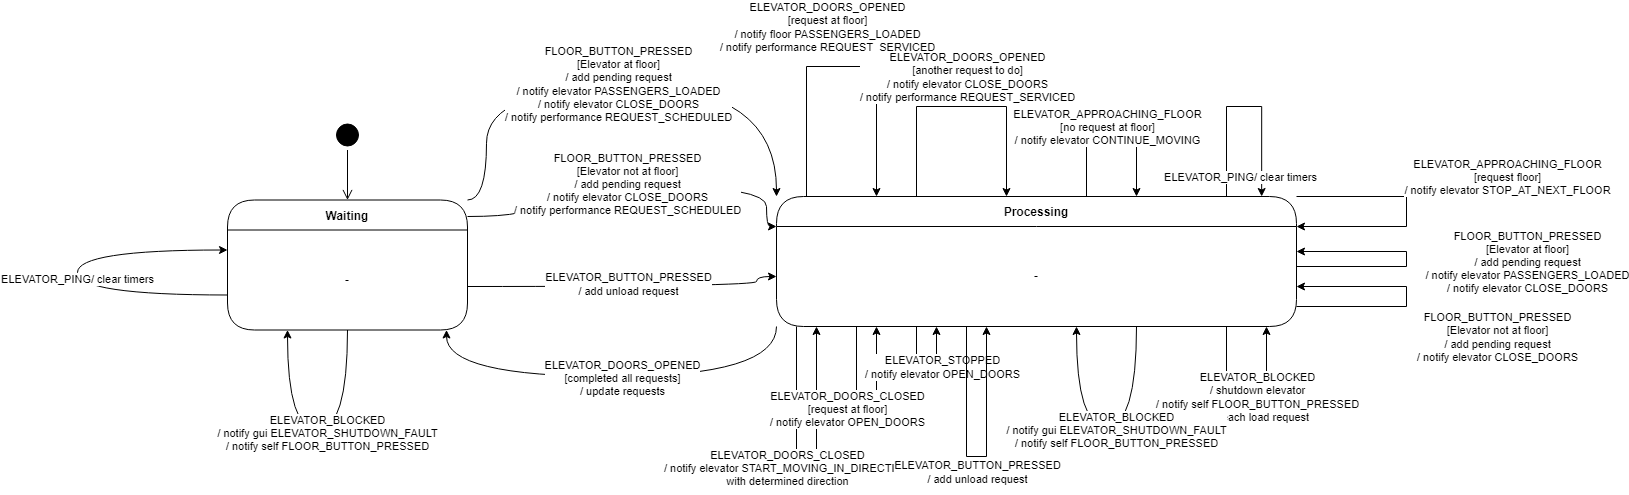

The diagram above was exported from draw.io. Its source (the exported page's mxGraphModel, read from the mxfile embedded in the PNG):
<mxGraphModel dx="2261" dy="796" grid="1" gridSize="10" guides="1" tooltips="1" connect="1" arrows="1" fold="1" page="1" pageScale="1" pageWidth="827" pageHeight="1169" math="0" shadow="0">
  <root>
    <mxCell id="0" />
    <mxCell id="1" parent="0" />
    <mxCell id="JOqhJfMwHc-JBbc3usWZ-5" style="edgeStyle=orthogonalEdgeStyle;rounded=0;orthogonalLoop=1;jettySize=auto;html=1;curved=1;exitX=1;exitY=0;exitDx=0;exitDy=0;entryX=0;entryY=0;entryDx=0;entryDy=0;" parent="1" source="JOqhJfMwHc-JBbc3usWZ-1" target="JOqhJfMwHc-JBbc3usWZ-3" edge="1">
      <mxGeometry relative="1" as="geometry">
        <Array as="points">
          <mxPoint x="190" y="314" />
          <mxPoint x="190" y="200" />
          <mxPoint x="480" y="200" />
        </Array>
      </mxGeometry>
    </mxCell>
    <mxCell id="JOqhJfMwHc-JBbc3usWZ-7" value="FLOOR_BUTTON_PRESSED&lt;br&gt;[Elevator at floor]&lt;br&gt;/ add pending request&lt;br&gt;/ notify elevator PASSENGERS_LOADED&lt;br&gt;/ notify elevator CLOSE_DOORS&lt;br&gt;/ notify performance REQUEST_SCHEDULED" style="edgeLabel;html=1;align=center;verticalAlign=middle;resizable=0;points=[];" parent="JOqhJfMwHc-JBbc3usWZ-5" vertex="1" connectable="0">
      <mxGeometry x="-0.0289" y="3" relative="1" as="geometry">
        <mxPoint x="5" as="offset" />
      </mxGeometry>
    </mxCell>
    <mxCell id="JOqhJfMwHc-JBbc3usWZ-1" value="Waiting" style="swimlane;fontStyle=1;align=center;verticalAlign=middle;childLayout=stackLayout;horizontal=1;startSize=30;horizontalStack=0;resizeParent=0;resizeLast=1;container=0;fontColor=#000000;collapsible=0;rounded=1;arcSize=30;strokeColor=#000000;fillColor=#FFFFFF;swimlaneFillColor=#FFFFFF;dropTarget=0;" parent="1" vertex="1">
      <mxGeometry x="-69" y="313.5" width="240" height="130" as="geometry" />
    </mxCell>
    <mxCell id="JOqhJfMwHc-JBbc3usWZ-2" value="-" style="text;html=1;strokeColor=none;fillColor=none;align=center;verticalAlign=middle;spacingLeft=4;spacingRight=4;whiteSpace=wrap;overflow=hidden;rotatable=0;fontColor=#000000;" parent="JOqhJfMwHc-JBbc3usWZ-1" vertex="1">
      <mxGeometry y="30" width="240" height="100" as="geometry" />
    </mxCell>
    <mxCell id="vxsZAzNYSwy6nu0XmYiu-1" style="edgeStyle=orthogonalEdgeStyle;curved=1;rounded=0;orthogonalLoop=1;jettySize=auto;html=1;" edge="1" parent="JOqhJfMwHc-JBbc3usWZ-1" source="JOqhJfMwHc-JBbc3usWZ-2" target="JOqhJfMwHc-JBbc3usWZ-2">
      <mxGeometry relative="1" as="geometry">
        <mxPoint x="-200" y="-100" as="targetPoint" />
        <Array as="points">
          <mxPoint x="-150" y="95" />
          <mxPoint x="-150" y="50" />
        </Array>
        <mxPoint x="-40" y="-50" as="sourcePoint" />
      </mxGeometry>
    </mxCell>
    <mxCell id="vxsZAzNYSwy6nu0XmYiu-2" value="ELEVATOR_PING/ clear timers" style="edgeLabel;html=1;align=center;verticalAlign=middle;resizable=0;points=[];" vertex="1" connectable="0" parent="vxsZAzNYSwy6nu0XmYiu-1">
      <mxGeometry x="-0.0387" y="1" relative="1" as="geometry">
        <mxPoint as="offset" />
      </mxGeometry>
    </mxCell>
    <mxCell id="vxsZAzNYSwy6nu0XmYiu-5" style="edgeStyle=orthogonalEdgeStyle;rounded=0;orthogonalLoop=1;jettySize=auto;html=1;curved=1;entryX=0.25;entryY=1;entryDx=0;entryDy=0;exitX=0.5;exitY=1;exitDx=0;exitDy=0;" edge="1" parent="JOqhJfMwHc-JBbc3usWZ-1" source="JOqhJfMwHc-JBbc3usWZ-2" target="JOqhJfMwHc-JBbc3usWZ-2">
      <mxGeometry relative="1" as="geometry">
        <Array as="points">
          <mxPoint x="120" y="230" />
          <mxPoint x="60" y="230" />
        </Array>
        <mxPoint x="250" y="90" as="sourcePoint" />
        <mxPoint x="450" y="90" as="targetPoint" />
      </mxGeometry>
    </mxCell>
    <mxCell id="vxsZAzNYSwy6nu0XmYiu-6" value="ELEVATOR_BLOCKED&lt;br&gt;/ notify gui ELEVATOR_SHUTDOWN_FAULT&lt;br&gt;/ notify self FLOOR_BUTTON_PRESSED" style="edgeLabel;html=1;align=center;verticalAlign=middle;resizable=0;points=[];" vertex="1" connectable="0" parent="vxsZAzNYSwy6nu0XmYiu-5">
      <mxGeometry x="-0.0289" y="3" relative="1" as="geometry">
        <mxPoint x="5" as="offset" />
      </mxGeometry>
    </mxCell>
    <mxCell id="JOqhJfMwHc-JBbc3usWZ-6" style="edgeStyle=orthogonalEdgeStyle;curved=1;rounded=0;orthogonalLoop=1;jettySize=auto;html=1;exitX=0;exitY=1;exitDx=0;exitDy=0;" parent="1" source="JOqhJfMwHc-JBbc3usWZ-4" edge="1" target="JOqhJfMwHc-JBbc3usWZ-2">
      <mxGeometry relative="1" as="geometry">
        <mxPoint x="280" y="440" as="targetPoint" />
        <Array as="points">
          <mxPoint x="480" y="490" />
          <mxPoint x="150" y="490" />
        </Array>
      </mxGeometry>
    </mxCell>
    <mxCell id="JOqhJfMwHc-JBbc3usWZ-8" value="ELEVATOR_DOORS_OPENED&lt;br&gt;[completed all requests]&lt;br&gt;/ update requests" style="edgeLabel;html=1;align=center;verticalAlign=middle;resizable=0;points=[];" parent="JOqhJfMwHc-JBbc3usWZ-6" vertex="1" connectable="0">
      <mxGeometry x="-0.0387" y="1" relative="1" as="geometry">
        <mxPoint as="offset" />
      </mxGeometry>
    </mxCell>
    <mxCell id="JOqhJfMwHc-JBbc3usWZ-13" style="edgeStyle=orthogonalEdgeStyle;rounded=0;orthogonalLoop=1;jettySize=auto;html=1;" parent="1" source="JOqhJfMwHc-JBbc3usWZ-3" target="JOqhJfMwHc-JBbc3usWZ-3" edge="1">
      <mxGeometry relative="1" as="geometry">
        <mxPoint x="530" y="290" as="targetPoint" />
        <Array as="points">
          <mxPoint x="510" y="180" />
          <mxPoint x="580" y="180" />
        </Array>
      </mxGeometry>
    </mxCell>
    <mxCell id="JOqhJfMwHc-JBbc3usWZ-17" value="ELEVATOR_DOORS_OPENED&lt;br style=&quot;border-color: var(--border-color);&quot;&gt;[request at floor]&lt;br&gt;/ notify floor PASSENGERS_LOADED&lt;br&gt;/ notify performance REQUEST_SERVICED" style="edgeLabel;html=1;align=center;verticalAlign=middle;resizable=0;points=[];" parent="JOqhJfMwHc-JBbc3usWZ-13" vertex="1" connectable="0">
      <mxGeometry x="0.2594" relative="1" as="geometry">
        <mxPoint x="-50" y="-48" as="offset" />
      </mxGeometry>
    </mxCell>
    <mxCell id="JOqhJfMwHc-JBbc3usWZ-3" value="Processing" style="swimlane;fontStyle=1;align=center;verticalAlign=middle;childLayout=stackLayout;horizontal=1;startSize=30;horizontalStack=0;resizeParent=0;resizeLast=1;container=0;fontColor=#000000;collapsible=0;rounded=1;arcSize=30;strokeColor=#000000;fillColor=#FFFFFF;swimlaneFillColor=#FFFFFF;dropTarget=0;" parent="1" vertex="1">
      <mxGeometry x="480" y="310" width="520" height="130" as="geometry" />
    </mxCell>
    <mxCell id="JOqhJfMwHc-JBbc3usWZ-4" value="-" style="text;html=1;strokeColor=none;fillColor=none;align=center;verticalAlign=middle;spacingLeft=4;spacingRight=4;whiteSpace=wrap;overflow=hidden;rotatable=0;fontColor=#000000;" parent="JOqhJfMwHc-JBbc3usWZ-3" vertex="1">
      <mxGeometry y="30" width="520" height="100" as="geometry" />
    </mxCell>
    <mxCell id="JOqhJfMwHc-JBbc3usWZ-26" style="edgeStyle=orthogonalEdgeStyle;rounded=0;orthogonalLoop=1;jettySize=auto;html=1;exitX=1;exitY=0;exitDx=0;exitDy=0;entryX=1;entryY=0;entryDx=0;entryDy=0;" parent="JOqhJfMwHc-JBbc3usWZ-3" source="JOqhJfMwHc-JBbc3usWZ-3" target="JOqhJfMwHc-JBbc3usWZ-4" edge="1">
      <mxGeometry relative="1" as="geometry">
        <mxPoint x="440" y="-20" as="targetPoint" />
        <Array as="points">
          <mxPoint x="630" />
          <mxPoint x="630" y="30" />
        </Array>
      </mxGeometry>
    </mxCell>
    <mxCell id="JOqhJfMwHc-JBbc3usWZ-27" value="ELEVATOR_APPROACHING_FLOOR&lt;br style=&quot;border-color: var(--border-color);&quot;&gt;[request floor]&lt;br style=&quot;border-color: var(--border-color);&quot;&gt;/ notify elevator STOP_AT_NEXT_FLOOR" style="edgeLabel;html=1;align=center;verticalAlign=middle;resizable=0;points=[];" parent="JOqhJfMwHc-JBbc3usWZ-26" vertex="1" connectable="0">
      <mxGeometry x="-0.0199" y="-1" relative="1" as="geometry">
        <mxPoint x="101" y="-33" as="offset" />
      </mxGeometry>
    </mxCell>
    <mxCell id="JOqhJfMwHc-JBbc3usWZ-28" style="edgeStyle=orthogonalEdgeStyle;rounded=0;orthogonalLoop=1;jettySize=auto;html=1;entryX=1;entryY=0.25;entryDx=0;entryDy=0;" parent="JOqhJfMwHc-JBbc3usWZ-3" source="JOqhJfMwHc-JBbc3usWZ-4" target="JOqhJfMwHc-JBbc3usWZ-4" edge="1">
      <mxGeometry relative="1" as="geometry">
        <mxPoint x="369.9999999999998" y="60" as="targetPoint" />
        <Array as="points">
          <mxPoint x="630" y="70" />
          <mxPoint x="630" y="55" />
        </Array>
      </mxGeometry>
    </mxCell>
    <mxCell id="JOqhJfMwHc-JBbc3usWZ-29" value="FLOOR_BUTTON_PRESSED&lt;br style=&quot;border-color: var(--border-color);&quot;&gt;[Elevator at floor]&lt;br style=&quot;border-color: var(--border-color);&quot;&gt;/ add pending request&lt;br style=&quot;border-color: var(--border-color);&quot;&gt;/ notify elevator PASSENGERS_LOADED&lt;br style=&quot;border-color: var(--border-color);&quot;&gt;/ notify elevator CLOSE_DOORS" style="edgeLabel;html=1;align=center;verticalAlign=middle;resizable=0;points=[];" parent="JOqhJfMwHc-JBbc3usWZ-28" vertex="1" connectable="0">
      <mxGeometry x="-0.0019" relative="1" as="geometry">
        <mxPoint x="120" y="2" as="offset" />
      </mxGeometry>
    </mxCell>
    <mxCell id="iUmsWDOR9tg_KhnmWutS-1" style="edgeStyle=orthogonalEdgeStyle;rounded=0;orthogonalLoop=1;jettySize=auto;html=1;" parent="JOqhJfMwHc-JBbc3usWZ-3" edge="1" target="JOqhJfMwHc-JBbc3usWZ-4" source="JOqhJfMwHc-JBbc3usWZ-4">
      <mxGeometry relative="1" as="geometry">
        <mxPoint x="230" y="200.0000000000001" as="sourcePoint" />
        <mxPoint x="490" y="200" as="targetPoint" />
        <Array as="points">
          <mxPoint x="450" y="220" />
          <mxPoint x="490" y="220" />
        </Array>
      </mxGeometry>
    </mxCell>
    <mxCell id="iUmsWDOR9tg_KhnmWutS-2" value="ELEVATOR_BLOCKED&lt;br&gt;/ shutdown elevator&lt;br&gt;/ notify self FLOOR_BUTTON_PRESSED&lt;br&gt;for each load request" style="edgeLabel;html=1;align=center;verticalAlign=middle;resizable=0;points=[];" parent="iUmsWDOR9tg_KhnmWutS-1" vertex="1" connectable="0">
      <mxGeometry x="0.069" y="1" relative="1" as="geometry">
        <mxPoint x="2" y="-19" as="offset" />
      </mxGeometry>
    </mxCell>
    <mxCell id="JOqhJfMwHc-JBbc3usWZ-24" style="edgeStyle=orthogonalEdgeStyle;rounded=0;orthogonalLoop=1;jettySize=auto;html=1;" parent="1" source="JOqhJfMwHc-JBbc3usWZ-3" target="JOqhJfMwHc-JBbc3usWZ-3" edge="1">
      <mxGeometry relative="1" as="geometry">
        <mxPoint x="660" y="300" as="sourcePoint" />
        <mxPoint x="720" y="300" as="targetPoint" />
        <Array as="points">
          <mxPoint x="790" y="230" />
          <mxPoint x="840" y="230" />
        </Array>
      </mxGeometry>
    </mxCell>
    <mxCell id="JOqhJfMwHc-JBbc3usWZ-25" value="ELEVATOR_APPROACHING_FLOOR&lt;br&gt;[no request at floor]&lt;br&gt;/ notify elevator CONTINUE_MOVING" style="edgeLabel;html=1;align=center;verticalAlign=middle;resizable=0;points=[];" parent="JOqhJfMwHc-JBbc3usWZ-24" vertex="1" connectable="0">
      <mxGeometry x="-0.496" y="1" relative="1" as="geometry">
        <mxPoint x="21" y="-17" as="offset" />
      </mxGeometry>
    </mxCell>
    <mxCell id="vMkiYAUxZmlXAlsy47PO-1" style="edgeStyle=orthogonalEdgeStyle;rounded=0;orthogonalLoop=1;jettySize=auto;html=1;curved=1;" parent="1" source="JOqhJfMwHc-JBbc3usWZ-2" target="JOqhJfMwHc-JBbc3usWZ-4" edge="1">
      <mxGeometry relative="1" as="geometry">
        <Array as="points">
          <mxPoint x="460" y="400" />
          <mxPoint x="460" y="390" />
        </Array>
        <mxPoint x="290" y="320" as="sourcePoint" />
        <mxPoint x="490" y="320" as="targetPoint" />
      </mxGeometry>
    </mxCell>
    <mxCell id="vMkiYAUxZmlXAlsy47PO-2" value="ELEVATOR_BUTTON_PRESSED&lt;br&gt;/ add unload request" style="edgeLabel;html=1;align=center;verticalAlign=middle;resizable=0;points=[];" parent="vMkiYAUxZmlXAlsy47PO-1" vertex="1" connectable="0">
      <mxGeometry x="-0.0289" y="3" relative="1" as="geometry">
        <mxPoint x="5" as="offset" />
      </mxGeometry>
    </mxCell>
    <mxCell id="vMkiYAUxZmlXAlsy47PO-3" style="edgeStyle=orthogonalEdgeStyle;rounded=0;orthogonalLoop=1;jettySize=auto;html=1;" parent="1" source="JOqhJfMwHc-JBbc3usWZ-3" target="JOqhJfMwHc-JBbc3usWZ-3" edge="1">
      <mxGeometry relative="1" as="geometry">
        <mxPoint x="560" y="320" as="targetPoint" />
        <Array as="points">
          <mxPoint x="620" y="220" />
          <mxPoint x="710" y="220" />
        </Array>
        <mxPoint x="520" y="320" as="sourcePoint" />
      </mxGeometry>
    </mxCell>
    <mxCell id="vMkiYAUxZmlXAlsy47PO-4" value="ELEVATOR_DOORS_OPENED&lt;br&gt;[another request to do]&lt;br&gt;/ notify elevator CLOSE_DOORS&lt;br&gt;/ notify performance REQUEST_SERVICED" style="edgeLabel;html=1;align=center;verticalAlign=middle;resizable=0;points=[];" parent="vMkiYAUxZmlXAlsy47PO-3" vertex="1" connectable="0">
      <mxGeometry x="0.2594" relative="1" as="geometry">
        <mxPoint x="-30" y="-30" as="offset" />
      </mxGeometry>
    </mxCell>
    <mxCell id="DtlYNcYvU5m9dNuJz_ci-1" style="edgeStyle=orthogonalEdgeStyle;rounded=0;orthogonalLoop=1;jettySize=auto;html=1;curved=1;entryX=0;entryY=0;entryDx=0;entryDy=0;" parent="1" source="JOqhJfMwHc-JBbc3usWZ-1" target="JOqhJfMwHc-JBbc3usWZ-4" edge="1">
      <mxGeometry relative="1" as="geometry">
        <Array as="points">
          <mxPoint x="240" y="330" />
          <mxPoint x="240" y="300" />
          <mxPoint x="470" y="300" />
          <mxPoint x="470" y="340" />
        </Array>
        <mxPoint x="290" y="320" as="sourcePoint" />
        <mxPoint x="490" y="320" as="targetPoint" />
      </mxGeometry>
    </mxCell>
    <mxCell id="DtlYNcYvU5m9dNuJz_ci-2" value="FLOOR_BUTTON_PRESSED&lt;br&gt;[Elevator not at floor]&lt;br&gt;/ add pending request&lt;br&gt;/ notify elevator CLOSE_DOORS&lt;br&gt;/ notify performance REQUEST_SCHEDULED" style="edgeLabel;html=1;align=center;verticalAlign=middle;resizable=0;points=[];" parent="DtlYNcYvU5m9dNuJz_ci-1" vertex="1" connectable="0">
      <mxGeometry x="-0.0289" y="3" relative="1" as="geometry">
        <mxPoint x="5" as="offset" />
      </mxGeometry>
    </mxCell>
    <mxCell id="JOqhJfMwHc-JBbc3usWZ-20" style="edgeStyle=orthogonalEdgeStyle;rounded=0;orthogonalLoop=1;jettySize=auto;html=1;" parent="1" source="JOqhJfMwHc-JBbc3usWZ-3" target="JOqhJfMwHc-JBbc3usWZ-3" edge="1">
      <mxGeometry relative="1" as="geometry">
        <mxPoint x="730" y="570" as="targetPoint" />
        <mxPoint x="640" y="570" as="sourcePoint" />
        <Array as="points">
          <mxPoint x="500" y="600" />
          <mxPoint x="520" y="600" />
        </Array>
      </mxGeometry>
    </mxCell>
    <mxCell id="JOqhJfMwHc-JBbc3usWZ-21" value="ELEVATOR_DOORS_CLOSED&lt;br style=&quot;border-color: var(--border-color);&quot;&gt;/ notify elevator START_MOVING_IN_DIRECTION&lt;br&gt;with determined direction" style="edgeLabel;html=1;align=center;verticalAlign=middle;resizable=0;points=[];" parent="JOqhJfMwHc-JBbc3usWZ-20" vertex="1" connectable="0">
      <mxGeometry x="0.2594" relative="1" as="geometry">
        <mxPoint x="-30" y="15" as="offset" />
      </mxGeometry>
    </mxCell>
    <mxCell id="DtlYNcYvU5m9dNuJz_ci-3" style="edgeStyle=orthogonalEdgeStyle;rounded=0;orthogonalLoop=1;jettySize=auto;html=1;" parent="1" source="JOqhJfMwHc-JBbc3usWZ-3" target="JOqhJfMwHc-JBbc3usWZ-3" edge="1">
      <mxGeometry relative="1" as="geometry">
        <mxPoint x="580" y="450" as="targetPoint" />
        <mxPoint x="560" y="450" as="sourcePoint" />
        <Array as="points">
          <mxPoint x="560" y="520" />
          <mxPoint x="580" y="520" />
        </Array>
      </mxGeometry>
    </mxCell>
    <mxCell id="DtlYNcYvU5m9dNuJz_ci-4" value="ELEVATOR_DOORS_CLOSED&lt;br&gt;[request at floor]&lt;br style=&quot;border-color: var(--border-color);&quot;&gt;/ notify elevator OPEN_DOORS" style="edgeLabel;html=1;align=center;verticalAlign=middle;resizable=0;points=[];" parent="DtlYNcYvU5m9dNuJz_ci-3" vertex="1" connectable="0">
      <mxGeometry x="0.2594" relative="1" as="geometry">
        <mxPoint x="-30" y="15" as="offset" />
      </mxGeometry>
    </mxCell>
    <mxCell id="JOqhJfMwHc-JBbc3usWZ-22" style="edgeStyle=orthogonalEdgeStyle;rounded=0;orthogonalLoop=1;jettySize=auto;html=1;" parent="1" source="JOqhJfMwHc-JBbc3usWZ-3" target="JOqhJfMwHc-JBbc3usWZ-3" edge="1">
      <mxGeometry relative="1" as="geometry">
        <Array as="points">
          <mxPoint x="620" y="470" />
          <mxPoint x="640" y="470" />
        </Array>
      </mxGeometry>
    </mxCell>
    <mxCell id="JOqhJfMwHc-JBbc3usWZ-23" value="ELEVATOR_STOPPED&lt;br&gt;/ notify elevator OPEN_DOORS" style="edgeLabel;html=1;align=center;verticalAlign=middle;resizable=0;points=[];" parent="JOqhJfMwHc-JBbc3usWZ-22" vertex="1" connectable="0">
      <mxGeometry x="0.069" y="1" relative="1" as="geometry">
        <mxPoint x="12" y="11" as="offset" />
      </mxGeometry>
    </mxCell>
    <mxCell id="DtlYNcYvU5m9dNuJz_ci-7" style="edgeStyle=orthogonalEdgeStyle;rounded=0;orthogonalLoop=1;jettySize=auto;html=1;" parent="1" source="JOqhJfMwHc-JBbc3usWZ-3" target="JOqhJfMwHc-JBbc3usWZ-3" edge="1">
      <mxGeometry relative="1" as="geometry">
        <mxPoint x="730" y="415" as="targetPoint" />
        <Array as="points">
          <mxPoint x="1110" y="420" />
          <mxPoint x="1110" y="400" />
        </Array>
        <mxPoint x="730" y="440" as="sourcePoint" />
      </mxGeometry>
    </mxCell>
    <mxCell id="DtlYNcYvU5m9dNuJz_ci-8" value="FLOOR_BUTTON_PRESSED&lt;br style=&quot;border-color: var(--border-color);&quot;&gt;[Elevator not at floor]&lt;br style=&quot;border-color: var(--border-color);&quot;&gt;/ add pending request&lt;br style=&quot;border-color: var(--border-color);&quot;&gt;/ notify elevator CLOSE_DOORS" style="edgeLabel;html=1;align=center;verticalAlign=middle;resizable=0;points=[];" parent="DtlYNcYvU5m9dNuJz_ci-7" vertex="1" connectable="0">
      <mxGeometry x="-0.0019" relative="1" as="geometry">
        <mxPoint x="90" y="40" as="offset" />
      </mxGeometry>
    </mxCell>
    <mxCell id="DtlYNcYvU5m9dNuJz_ci-9" style="edgeStyle=orthogonalEdgeStyle;rounded=0;orthogonalLoop=1;jettySize=auto;html=1;" parent="1" source="JOqhJfMwHc-JBbc3usWZ-3" target="JOqhJfMwHc-JBbc3usWZ-3" edge="1">
      <mxGeometry relative="1" as="geometry">
        <mxPoint x="670" y="540" as="sourcePoint" />
        <mxPoint x="690" y="540" as="targetPoint" />
        <Array as="points">
          <mxPoint x="670" y="570" />
          <mxPoint x="690" y="570" />
        </Array>
      </mxGeometry>
    </mxCell>
    <mxCell id="DtlYNcYvU5m9dNuJz_ci-10" value="ELEVATOR_BUTTON_PRESSED&lt;br style=&quot;border-color: var(--border-color);&quot;&gt;/ add unload request" style="edgeLabel;html=1;align=center;verticalAlign=middle;resizable=0;points=[];" parent="DtlYNcYvU5m9dNuJz_ci-9" vertex="1" connectable="0">
      <mxGeometry x="0.069" y="1" relative="1" as="geometry">
        <mxPoint x="-9" y="15" as="offset" />
      </mxGeometry>
    </mxCell>
    <mxCell id="7k2xcBBXq6dgztZ6PcbX-1" value="" style="ellipse;html=1;shape=startState;fillColor=#000000;strokeColor=#000000;" parent="1" vertex="1">
      <mxGeometry x="36" y="233.5" width="30" height="30" as="geometry" />
    </mxCell>
    <mxCell id="7k2xcBBXq6dgztZ6PcbX-2" value="" style="edgeStyle=orthogonalEdgeStyle;html=1;verticalAlign=bottom;endArrow=open;endSize=8;strokeColor=#000000;rounded=0;entryX=0.5;entryY=0;entryDx=0;entryDy=0;" parent="1" source="7k2xcBBXq6dgztZ6PcbX-1" target="JOqhJfMwHc-JBbc3usWZ-1" edge="1">
      <mxGeometry relative="1" as="geometry">
        <mxPoint x="51" y="293.5" as="targetPoint" />
      </mxGeometry>
    </mxCell>
    <mxCell id="vxsZAzNYSwy6nu0XmYiu-3" style="edgeStyle=orthogonalEdgeStyle;rounded=0;orthogonalLoop=1;jettySize=auto;html=1;entryX=0.933;entryY=0;entryDx=0;entryDy=0;entryPerimeter=0;" edge="1" parent="1" source="JOqhJfMwHc-JBbc3usWZ-3" target="JOqhJfMwHc-JBbc3usWZ-3">
      <mxGeometry relative="1" as="geometry">
        <mxPoint x="870" y="140" as="targetPoint" />
        <Array as="points">
          <mxPoint x="930" y="220" />
          <mxPoint x="965" y="220" />
        </Array>
        <mxPoint x="1070" y="195" as="sourcePoint" />
      </mxGeometry>
    </mxCell>
    <mxCell id="vxsZAzNYSwy6nu0XmYiu-4" value="ELEVATOR_PING/ clear timers" style="edgeLabel;html=1;align=center;verticalAlign=middle;resizable=0;points=[];" vertex="1" connectable="0" parent="vxsZAzNYSwy6nu0XmYiu-3">
      <mxGeometry x="-0.0387" y="1" relative="1" as="geometry">
        <mxPoint y="71" as="offset" />
      </mxGeometry>
    </mxCell>
    <mxCell id="vxsZAzNYSwy6nu0XmYiu-7" style="edgeStyle=orthogonalEdgeStyle;rounded=0;orthogonalLoop=1;jettySize=auto;html=1;curved=1;entryX=0.25;entryY=1;entryDx=0;entryDy=0;exitX=0.5;exitY=1;exitDx=0;exitDy=0;" edge="1" parent="1">
      <mxGeometry relative="1" as="geometry">
        <Array as="points">
          <mxPoint x="840" y="540" />
          <mxPoint x="780" y="540" />
        </Array>
        <mxPoint x="840" y="440" as="sourcePoint" />
        <mxPoint x="780" y="440" as="targetPoint" />
      </mxGeometry>
    </mxCell>
    <mxCell id="vxsZAzNYSwy6nu0XmYiu-8" value="ELEVATOR_BLOCKED&lt;br&gt;/ notify gui ELEVATOR_SHUTDOWN_FAULT&lt;br&gt;/ notify self FLOOR_BUTTON_PRESSED" style="edgeLabel;html=1;align=center;verticalAlign=middle;resizable=0;points=[];" vertex="1" connectable="0" parent="vxsZAzNYSwy6nu0XmYiu-7">
      <mxGeometry x="-0.0289" y="3" relative="1" as="geometry">
        <mxPoint x="5" as="offset" />
      </mxGeometry>
    </mxCell>
  </root>
</mxGraphModel>